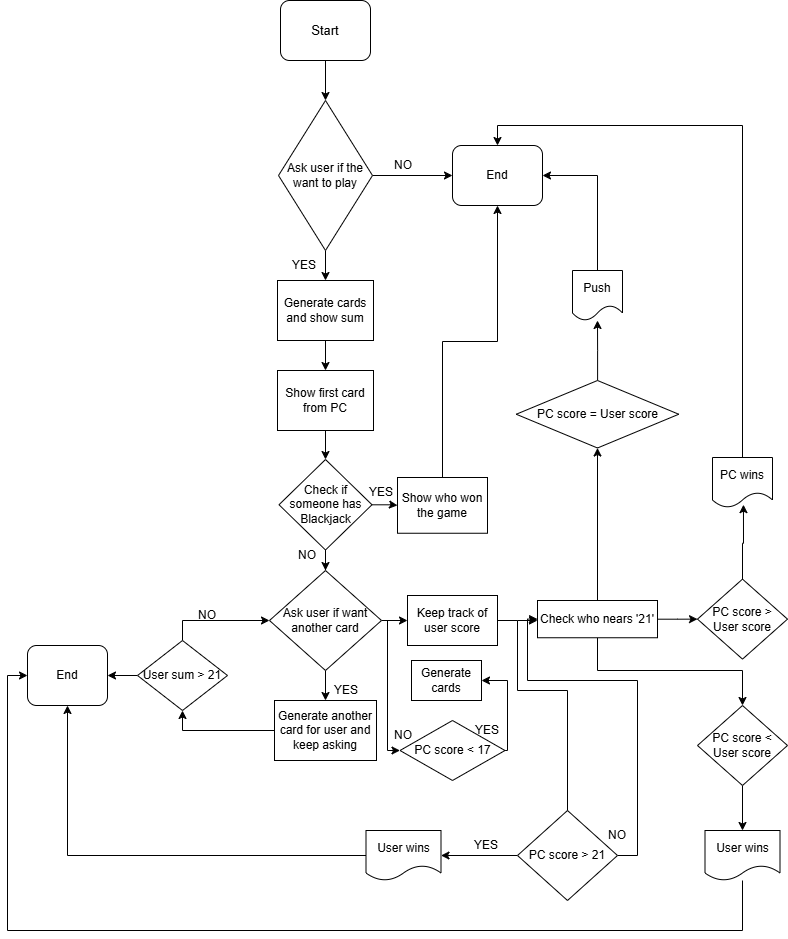

The diagram above was exported from draw.io. Its source (the exported page's mxGraphModel, read from the mxfile embedded in the PNG):
<mxGraphModel dx="2037" dy="1119" grid="1" gridSize="10" guides="1" tooltips="1" connect="1" arrows="1" fold="1" page="1" pageScale="1" pageWidth="827" pageHeight="1169" math="0" shadow="0">
  <root>
    <mxCell id="0" />
    <mxCell id="1" parent="0" />
    <mxCell id="Hj2JxylDR95ywlZCkYfs-12" edge="1" parent="1" source="VwBJOLkW4tDcTZmp4_Ss-1" style="edgeStyle=orthogonalEdgeStyle;rounded=0;orthogonalLoop=1;jettySize=auto;html=1;entryX=0.5;entryY=0;entryDx=0;entryDy=0;" target="Hj2JxylDR95ywlZCkYfs-1">
      <mxGeometry relative="1" as="geometry" />
    </mxCell>
    <mxCell id="VwBJOLkW4tDcTZmp4_Ss-1" parent="1" style="rounded=1;whiteSpace=wrap;html=1;fontSize=13;" value="Start" vertex="1">
      <mxGeometry height="60" width="90" x="283" y="120" as="geometry" />
    </mxCell>
    <mxCell id="VwBJOLkW4tDcTZmp4_Ss-6" edge="1" parent="1" style="edgeStyle=orthogonalEdgeStyle;rounded=0;orthogonalLoop=1;jettySize=auto;html=1;exitX=0.5;exitY=1;exitDx=0;exitDy=0;entryX=0.5;entryY=0;entryDx=0;entryDy=0;">
      <mxGeometry relative="1" as="geometry">
        <mxPoint x="329" y="300" as="sourcePoint" />
        <mxPoint x="329" y="360" as="targetPoint" />
      </mxGeometry>
    </mxCell>
    <mxCell id="Hj2JxylDR95ywlZCkYfs-3" edge="1" parent="1" source="Hj2JxylDR95ywlZCkYfs-1" style="edgeStyle=orthogonalEdgeStyle;rounded=0;orthogonalLoop=1;jettySize=auto;html=1;" target="Hj2JxylDR95ywlZCkYfs-2">
      <mxGeometry relative="1" as="geometry" />
    </mxCell>
    <mxCell id="Hj2JxylDR95ywlZCkYfs-9" edge="1" parent="1" source="Hj2JxylDR95ywlZCkYfs-1" style="edgeStyle=orthogonalEdgeStyle;rounded=0;orthogonalLoop=1;jettySize=auto;html=1;" target="Hj2JxylDR95ywlZCkYfs-4">
      <mxGeometry relative="1" as="geometry" />
    </mxCell>
    <mxCell id="Hj2JxylDR95ywlZCkYfs-1" parent="1" style="rhombus;whiteSpace=wrap;html=1;" value="Ask user if the want to play" vertex="1">
      <mxGeometry height="150" width="94" x="281" y="220" as="geometry" />
    </mxCell>
    <mxCell id="Hj2JxylDR95ywlZCkYfs-2" parent="1" style="rounded=1;whiteSpace=wrap;html=1;" value="End" vertex="1">
      <mxGeometry height="60" width="90" x="455" y="265" as="geometry" />
    </mxCell>
    <mxCell id="Hj2JxylDR95ywlZCkYfs-8" edge="1" parent="1" source="Hj2JxylDR95ywlZCkYfs-4" style="edgeStyle=orthogonalEdgeStyle;rounded=0;orthogonalLoop=1;jettySize=auto;html=1;" target="Hj2JxylDR95ywlZCkYfs-7">
      <mxGeometry relative="1" as="geometry" />
    </mxCell>
    <mxCell id="Hj2JxylDR95ywlZCkYfs-4" parent="1" style="rounded=0;whiteSpace=wrap;html=1;" value="Generate cards and show sum" vertex="1">
      <mxGeometry height="60" width="96" x="280" y="400" as="geometry" />
    </mxCell>
    <mxCell id="Hj2JxylDR95ywlZCkYfs-14" edge="1" parent="1" source="Hj2JxylDR95ywlZCkYfs-7" style="edgeStyle=orthogonalEdgeStyle;rounded=0;orthogonalLoop=1;jettySize=auto;html=1;entryX=0.5;entryY=0;entryDx=0;entryDy=0;" target="Hj2JxylDR95ywlZCkYfs-13">
      <mxGeometry relative="1" as="geometry" />
    </mxCell>
    <mxCell id="Hj2JxylDR95ywlZCkYfs-7" parent="1" style="rounded=0;whiteSpace=wrap;html=1;" value="Show first card from PC" vertex="1">
      <mxGeometry height="60" width="96" x="280" y="490" as="geometry" />
    </mxCell>
    <mxCell id="Hj2JxylDR95ywlZCkYfs-10" parent="1" style="text;html=1;whiteSpace=wrap;strokeColor=none;fillColor=none;align=center;verticalAlign=middle;rounded=0;" value="NO" vertex="1">
      <mxGeometry height="30" width="60" x="376" y="270" as="geometry" />
    </mxCell>
    <mxCell id="Hj2JxylDR95ywlZCkYfs-11" parent="1" style="text;html=1;whiteSpace=wrap;strokeColor=none;fillColor=none;align=center;verticalAlign=middle;rounded=0;" value="YES" vertex="1">
      <mxGeometry height="30" width="44" x="285" y="370" as="geometry" />
    </mxCell>
    <mxCell id="Hj2JxylDR95ywlZCkYfs-16" edge="1" parent="1" source="Hj2JxylDR95ywlZCkYfs-13" style="edgeStyle=orthogonalEdgeStyle;rounded=0;orthogonalLoop=1;jettySize=auto;html=1;" target="Hj2JxylDR95ywlZCkYfs-15">
      <mxGeometry relative="1" as="geometry" />
    </mxCell>
    <mxCell id="Hj2JxylDR95ywlZCkYfs-20" edge="1" parent="1" source="Hj2JxylDR95ywlZCkYfs-13" style="edgeStyle=orthogonalEdgeStyle;rounded=0;orthogonalLoop=1;jettySize=auto;html=1;" target="Hj2JxylDR95ywlZCkYfs-19">
      <mxGeometry relative="1" as="geometry" />
    </mxCell>
    <mxCell id="Hj2JxylDR95ywlZCkYfs-13" parent="1" style="rhombus;whiteSpace=wrap;html=1;" value="Check if someone has Blackjack" vertex="1">
      <mxGeometry height="90.5" width="93" x="281.5" y="579" as="geometry" />
    </mxCell>
    <mxCell id="Hj2JxylDR95ywlZCkYfs-17" edge="1" parent="1" source="Hj2JxylDR95ywlZCkYfs-15" style="edgeStyle=orthogonalEdgeStyle;rounded=0;orthogonalLoop=1;jettySize=auto;html=1;entryX=0.5;entryY=1;entryDx=0;entryDy=0;" target="Hj2JxylDR95ywlZCkYfs-2">
      <mxGeometry relative="1" as="geometry">
        <mxPoint x="490" y="330" as="targetPoint" />
      </mxGeometry>
    </mxCell>
    <mxCell id="Hj2JxylDR95ywlZCkYfs-15" parent="1" style="rounded=0;whiteSpace=wrap;html=1;" value="Show who won the game" vertex="1">
      <mxGeometry height="55.75" width="90" x="400" y="597" as="geometry" />
    </mxCell>
    <mxCell id="Hj2JxylDR95ywlZCkYfs-18" parent="1" style="text;html=1;whiteSpace=wrap;strokeColor=none;fillColor=none;align=center;verticalAlign=middle;rounded=0;" value="YES" vertex="1">
      <mxGeometry height="30" width="60" x="354" y="597" as="geometry" />
    </mxCell>
    <mxCell id="Hj2JxylDR95ywlZCkYfs-22" edge="1" parent="1" source="Hj2JxylDR95ywlZCkYfs-19" style="edgeStyle=orthogonalEdgeStyle;rounded=0;orthogonalLoop=1;jettySize=auto;html=1;entryX=0.5;entryY=0;entryDx=0;entryDy=0;" target="Hj2JxylDR95ywlZCkYfs-21">
      <mxGeometry relative="1" as="geometry" />
    </mxCell>
    <mxCell id="Hj2JxylDR95ywlZCkYfs-42" edge="1" parent="1" source="Hj2JxylDR95ywlZCkYfs-19" style="edgeStyle=orthogonalEdgeStyle;rounded=0;orthogonalLoop=1;jettySize=auto;html=1;entryX=0;entryY=0.5;entryDx=0;entryDy=0;" target="Hj2JxylDR95ywlZCkYfs-34">
      <mxGeometry relative="1" as="geometry" />
    </mxCell>
    <mxCell id="Hj2JxylDR95ywlZCkYfs-19" parent="1" style="rhombus;whiteSpace=wrap;html=1;" value="Ask user if want another card" vertex="1">
      <mxGeometry height="100" width="112" x="272" y="690" as="geometry" />
    </mxCell>
    <mxCell id="Hj2JxylDR95ywlZCkYfs-24" edge="1" parent="1" source="Hj2JxylDR95ywlZCkYfs-21" style="edgeStyle=orthogonalEdgeStyle;rounded=0;orthogonalLoop=1;jettySize=auto;html=1;entryX=0.5;entryY=1;entryDx=0;entryDy=0;" target="Hj2JxylDR95ywlZCkYfs-23">
      <mxGeometry relative="1" as="geometry" />
    </mxCell>
    <mxCell id="Hj2JxylDR95ywlZCkYfs-21" parent="1" style="rounded=0;whiteSpace=wrap;html=1;" value="Generate another card for user and keep asking" vertex="1">
      <mxGeometry height="60" width="102" x="277" y="820" as="geometry" />
    </mxCell>
    <mxCell id="Hj2JxylDR95ywlZCkYfs-26" edge="1" parent="1" source="Hj2JxylDR95ywlZCkYfs-23" style="edgeStyle=orthogonalEdgeStyle;rounded=0;orthogonalLoop=1;jettySize=auto;html=1;entryX=0;entryY=0.5;entryDx=0;entryDy=0;" target="Hj2JxylDR95ywlZCkYfs-19">
      <mxGeometry relative="1" as="geometry">
        <Array as="points">
          <mxPoint x="185" y="740" />
        </Array>
      </mxGeometry>
    </mxCell>
    <mxCell id="Hj2JxylDR95ywlZCkYfs-30" edge="1" parent="1" source="Hj2JxylDR95ywlZCkYfs-23" style="edgeStyle=orthogonalEdgeStyle;rounded=0;orthogonalLoop=1;jettySize=auto;html=1;exitX=0;exitY=0.5;exitDx=0;exitDy=0;entryX=1;entryY=0.5;entryDx=0;entryDy=0;" target="Hj2JxylDR95ywlZCkYfs-28">
      <mxGeometry relative="1" as="geometry" />
    </mxCell>
    <mxCell id="Hj2JxylDR95ywlZCkYfs-23" parent="1" style="rhombus;whiteSpace=wrap;html=1;" value="User sum &amp;gt; 21" vertex="1">
      <mxGeometry height="70" width="90" x="140" y="760" as="geometry" />
    </mxCell>
    <mxCell id="Hj2JxylDR95ywlZCkYfs-28" parent="1" style="rounded=1;whiteSpace=wrap;html=1;" value="End" vertex="1">
      <mxGeometry height="60" width="80" x="30" y="765" as="geometry" />
    </mxCell>
    <mxCell id="Hj2JxylDR95ywlZCkYfs-31" parent="1" style="text;html=1;whiteSpace=wrap;strokeColor=none;fillColor=none;align=center;verticalAlign=middle;rounded=0;" value="NO" vertex="1">
      <mxGeometry height="30" width="60" x="280" y="660" as="geometry" />
    </mxCell>
    <mxCell id="Hj2JxylDR95ywlZCkYfs-32" parent="1" style="text;html=1;whiteSpace=wrap;strokeColor=none;fillColor=none;align=center;verticalAlign=middle;rounded=0;" value="NO" vertex="1">
      <mxGeometry height="30" width="60" x="180" y="720" as="geometry" />
    </mxCell>
    <mxCell id="Hj2JxylDR95ywlZCkYfs-33" parent="1" style="text;html=1;whiteSpace=wrap;strokeColor=none;fillColor=none;align=center;verticalAlign=middle;rounded=0;" value="YES" vertex="1">
      <mxGeometry height="30" width="60" x="319" y="795" as="geometry" />
    </mxCell>
    <mxCell id="Hj2JxylDR95ywlZCkYfs-99" edge="1" parent="1" source="Hj2JxylDR95ywlZCkYfs-34" style="edgeStyle=orthogonalEdgeStyle;rounded=0;orthogonalLoop=1;jettySize=auto;html=1;" target="Hj2JxylDR95ywlZCkYfs-57">
      <mxGeometry relative="1" as="geometry">
        <Array as="points">
          <mxPoint x="520" y="740" />
          <mxPoint x="520" y="740" />
        </Array>
      </mxGeometry>
    </mxCell>
    <mxCell id="Hj2JxylDR95ywlZCkYfs-34" parent="1" style="rounded=0;whiteSpace=wrap;html=1;" value="Keep track of user score" vertex="1">
      <mxGeometry height="50" width="90" x="410" y="715" as="geometry" />
    </mxCell>
    <mxCell id="Hj2JxylDR95ywlZCkYfs-47" edge="1" parent="1" source="Hj2JxylDR95ywlZCkYfs-37" style="edgeStyle=orthogonalEdgeStyle;rounded=0;orthogonalLoop=1;jettySize=auto;html=1;entryX=1;entryY=0.5;entryDx=0;entryDy=0;exitX=1;exitY=0.5;exitDx=0;exitDy=0;" target="Hj2JxylDR95ywlZCkYfs-38">
      <mxGeometry relative="1" as="geometry">
        <Array as="points">
          <mxPoint x="510" y="870" />
          <mxPoint x="510" y="800" />
        </Array>
        <mxPoint x="590" y="870" as="sourcePoint" />
      </mxGeometry>
    </mxCell>
    <mxCell id="Hj2JxylDR95ywlZCkYfs-37" parent="1" style="rhombus;whiteSpace=wrap;html=1;" value="PC score &amp;lt; 17" vertex="1">
      <mxGeometry height="60" width="105" x="402.5" y="840" as="geometry" />
    </mxCell>
    <mxCell id="Hj2JxylDR95ywlZCkYfs-38" parent="1" style="rounded=0;whiteSpace=wrap;html=1;" value="Generate cards" vertex="1">
      <mxGeometry height="40" width="70" x="414" y="780" as="geometry" />
    </mxCell>
    <mxCell id="Hj2JxylDR95ywlZCkYfs-45" edge="1" parent="1" style="endArrow=none;html=1;rounded=0;" value="">
      <mxGeometry height="50" relative="1" width="50" as="geometry">
        <mxPoint x="390" y="870" as="sourcePoint" />
        <mxPoint x="390" y="740" as="targetPoint" />
      </mxGeometry>
    </mxCell>
    <mxCell id="Hj2JxylDR95ywlZCkYfs-46" edge="1" parent="1" style="endArrow=classic;html=1;rounded=0;entryX=0;entryY=0.5;entryDx=0;entryDy=0;" target="Hj2JxylDR95ywlZCkYfs-37" value="">
      <mxGeometry height="50" relative="1" width="50" as="geometry">
        <mxPoint x="390" y="870" as="sourcePoint" />
        <mxPoint x="490" y="810" as="targetPoint" />
      </mxGeometry>
    </mxCell>
    <mxCell id="Hj2JxylDR95ywlZCkYfs-48" parent="1" style="text;html=1;whiteSpace=wrap;strokeColor=none;fillColor=none;align=center;verticalAlign=middle;rounded=0;" value="YES" vertex="1">
      <mxGeometry height="30" width="60" x="460" y="835" as="geometry" />
    </mxCell>
    <mxCell id="Hj2JxylDR95ywlZCkYfs-49" parent="1" style="text;html=1;whiteSpace=wrap;strokeColor=none;fillColor=none;align=center;verticalAlign=middle;rounded=0;" value="NO" vertex="1">
      <mxGeometry height="30" width="60" x="376" y="840" as="geometry" />
    </mxCell>
    <mxCell id="Hj2JxylDR95ywlZCkYfs-65" edge="1" parent="1" source="Hj2JxylDR95ywlZCkYfs-55" style="edgeStyle=orthogonalEdgeStyle;rounded=0;orthogonalLoop=1;jettySize=auto;html=1;" target="Hj2JxylDR95ywlZCkYfs-63">
      <mxGeometry relative="1" as="geometry" />
    </mxCell>
    <mxCell id="Hj2JxylDR95ywlZCkYfs-55" parent="1" style="rhombus;whiteSpace=wrap;html=1;" value="PC score = User score" vertex="1">
      <mxGeometry height="67.5" width="162.5" x="518.75" y="500" as="geometry" />
    </mxCell>
    <mxCell id="Hj2JxylDR95ywlZCkYfs-61" edge="1" parent="1" source="Hj2JxylDR95ywlZCkYfs-57" style="edgeStyle=orthogonalEdgeStyle;rounded=0;orthogonalLoop=1;jettySize=auto;html=1;entryX=0.5;entryY=1;entryDx=0;entryDy=0;" target="Hj2JxylDR95ywlZCkYfs-55">
      <mxGeometry relative="1" as="geometry" />
    </mxCell>
    <mxCell id="Hj2JxylDR95ywlZCkYfs-88" edge="1" parent="1" source="Hj2JxylDR95ywlZCkYfs-57" style="edgeStyle=orthogonalEdgeStyle;rounded=0;orthogonalLoop=1;jettySize=auto;html=1;entryX=0;entryY=0.5;entryDx=0;entryDy=0;" target="Hj2JxylDR95ywlZCkYfs-81">
      <mxGeometry relative="1" as="geometry" />
    </mxCell>
    <mxCell id="Hj2JxylDR95ywlZCkYfs-92" edge="1" parent="1" source="Hj2JxylDR95ywlZCkYfs-57" style="edgeStyle=orthogonalEdgeStyle;rounded=0;orthogonalLoop=1;jettySize=auto;html=1;entryX=0.5;entryY=0;entryDx=0;entryDy=0;" target="Hj2JxylDR95ywlZCkYfs-89">
      <mxGeometry relative="1" as="geometry">
        <Array as="points">
          <mxPoint x="600" y="790" />
          <mxPoint x="745" y="790" />
        </Array>
      </mxGeometry>
    </mxCell>
    <mxCell id="Hj2JxylDR95ywlZCkYfs-57" parent="1" style="rounded=0;whiteSpace=wrap;html=1;" value="Check who nears '21'" vertex="1">
      <mxGeometry height="37.25" width="120" x="540" y="720" as="geometry" />
    </mxCell>
    <mxCell id="Hj2JxylDR95ywlZCkYfs-68" edge="1" parent="1" source="Hj2JxylDR95ywlZCkYfs-62" style="edgeStyle=orthogonalEdgeStyle;rounded=0;orthogonalLoop=1;jettySize=auto;html=1;entryX=1;entryY=0.5;entryDx=0;entryDy=0;" target="Hj2JxylDR95ywlZCkYfs-67">
      <mxGeometry relative="1" as="geometry" />
    </mxCell>
    <mxCell id="Hj2JxylDR95ywlZCkYfs-100" edge="1" parent="1" source="Hj2JxylDR95ywlZCkYfs-62" style="edgeStyle=orthogonalEdgeStyle;rounded=0;orthogonalLoop=1;jettySize=auto;html=1;entryX=0;entryY=0.5;entryDx=0;entryDy=0;" target="Hj2JxylDR95ywlZCkYfs-57">
      <mxGeometry relative="1" as="geometry">
        <Array as="points">
          <mxPoint x="640" y="975" />
          <mxPoint x="640" y="800" />
          <mxPoint x="530" y="800" />
          <mxPoint x="530" y="739" />
        </Array>
      </mxGeometry>
    </mxCell>
    <mxCell id="Hj2JxylDR95ywlZCkYfs-62" parent="1" style="rhombus;whiteSpace=wrap;html=1;" value="PC score &amp;gt; 21" vertex="1">
      <mxGeometry height="90" width="100" x="520" y="930" as="geometry" />
    </mxCell>
    <mxCell id="Hj2JxylDR95ywlZCkYfs-66" edge="1" parent="1" source="Hj2JxylDR95ywlZCkYfs-63" style="edgeStyle=orthogonalEdgeStyle;rounded=0;orthogonalLoop=1;jettySize=auto;html=1;entryX=1;entryY=0.5;entryDx=0;entryDy=0;" target="Hj2JxylDR95ywlZCkYfs-2">
      <mxGeometry relative="1" as="geometry">
        <Array as="points">
          <mxPoint x="600" y="295" />
        </Array>
        <mxPoint x="600" y="280" as="targetPoint" />
      </mxGeometry>
    </mxCell>
    <mxCell id="Hj2JxylDR95ywlZCkYfs-63" parent="1" style="shape=document;whiteSpace=wrap;html=1;boundedLbl=1;" value="Push" vertex="1">
      <mxGeometry height="50" width="50" x="575" y="390" as="geometry" />
    </mxCell>
    <mxCell id="Hj2JxylDR95ywlZCkYfs-69" edge="1" parent="1" source="Hj2JxylDR95ywlZCkYfs-67" style="edgeStyle=orthogonalEdgeStyle;rounded=0;orthogonalLoop=1;jettySize=auto;html=1;entryX=0.5;entryY=1;entryDx=0;entryDy=0;" target="Hj2JxylDR95ywlZCkYfs-28">
      <mxGeometry relative="1" as="geometry" />
    </mxCell>
    <mxCell id="Hj2JxylDR95ywlZCkYfs-67" parent="1" style="shape=document;whiteSpace=wrap;html=1;boundedLbl=1;" value="User wins" vertex="1">
      <mxGeometry height="50" width="75" x="368.5" y="950" as="geometry" />
    </mxCell>
    <mxCell id="Hj2JxylDR95ywlZCkYfs-71" parent="1" style="text;html=1;whiteSpace=wrap;strokeColor=none;fillColor=none;align=center;verticalAlign=middle;rounded=0;" value="YES" vertex="1">
      <mxGeometry height="30" width="60" x="458.75" y="950" as="geometry" />
    </mxCell>
    <mxCell id="Hj2JxylDR95ywlZCkYfs-81" parent="1" style="rhombus;whiteSpace=wrap;html=1;" value="PC score &amp;gt; User score" vertex="1">
      <mxGeometry height="80" width="90" x="700" y="698.63" as="geometry" />
    </mxCell>
    <mxCell id="Hj2JxylDR95ywlZCkYfs-95" edge="1" parent="1" source="Hj2JxylDR95ywlZCkYfs-82" style="edgeStyle=orthogonalEdgeStyle;rounded=0;orthogonalLoop=1;jettySize=auto;html=1;entryX=0.5;entryY=0;entryDx=0;entryDy=0;" target="Hj2JxylDR95ywlZCkYfs-2">
      <mxGeometry relative="1" as="geometry">
        <Array as="points">
          <mxPoint x="745" y="245" />
          <mxPoint x="500" y="245" />
        </Array>
      </mxGeometry>
    </mxCell>
    <mxCell id="Hj2JxylDR95ywlZCkYfs-82" parent="1" style="shape=document;whiteSpace=wrap;html=1;boundedLbl=1;" value="PC wins" vertex="1">
      <mxGeometry height="50" width="60" x="715" y="577" as="geometry" />
    </mxCell>
    <mxCell id="Hj2JxylDR95ywlZCkYfs-86" edge="1" parent="1" source="Hj2JxylDR95ywlZCkYfs-81" style="edgeStyle=orthogonalEdgeStyle;rounded=0;orthogonalLoop=1;jettySize=auto;html=1;entryX=0.516;entryY=0.943;entryDx=0;entryDy=0;entryPerimeter=0;" target="Hj2JxylDR95ywlZCkYfs-82">
      <mxGeometry relative="1" as="geometry" />
    </mxCell>
    <mxCell id="Hj2JxylDR95ywlZCkYfs-91" edge="1" parent="1" source="Hj2JxylDR95ywlZCkYfs-89" style="edgeStyle=orthogonalEdgeStyle;rounded=0;orthogonalLoop=1;jettySize=auto;html=1;" target="Hj2JxylDR95ywlZCkYfs-90">
      <mxGeometry relative="1" as="geometry" />
    </mxCell>
    <mxCell id="Hj2JxylDR95ywlZCkYfs-89" parent="1" style="rhombus;whiteSpace=wrap;html=1;" value="PC score &amp;lt; User score" vertex="1">
      <mxGeometry height="80" width="90" x="700" y="825" as="geometry" />
    </mxCell>
    <mxCell id="Hj2JxylDR95ywlZCkYfs-94" edge="1" parent="1" source="Hj2JxylDR95ywlZCkYfs-90" style="edgeStyle=orthogonalEdgeStyle;rounded=0;orthogonalLoop=1;jettySize=auto;html=1;entryX=0;entryY=0.5;entryDx=0;entryDy=0;" target="Hj2JxylDR95ywlZCkYfs-28">
      <mxGeometry relative="1" as="geometry">
        <Array as="points">
          <mxPoint x="745" y="1050" />
          <mxPoint x="10" y="1050" />
          <mxPoint x="10" y="795" />
        </Array>
      </mxGeometry>
    </mxCell>
    <mxCell id="Hj2JxylDR95ywlZCkYfs-90" parent="1" style="shape=document;whiteSpace=wrap;html=1;boundedLbl=1;" value="User wins" vertex="1">
      <mxGeometry height="50" width="75" x="707.5" y="950" as="geometry" />
    </mxCell>
    <mxCell id="Hj2JxylDR95ywlZCkYfs-101" edge="1" parent="1" style="endArrow=none;html=1;rounded=0;entryX=0.5;entryY=0;entryDx=0;entryDy=0;" target="Hj2JxylDR95ywlZCkYfs-62" value="">
      <mxGeometry height="50" relative="1" width="50" as="geometry">
        <mxPoint x="570" y="810" as="sourcePoint" />
        <mxPoint x="390" y="850" as="targetPoint" />
      </mxGeometry>
    </mxCell>
    <mxCell id="Hj2JxylDR95ywlZCkYfs-102" edge="1" parent="1" style="endArrow=none;html=1;rounded=0;" value="">
      <mxGeometry height="50" relative="1" width="50" as="geometry">
        <mxPoint x="520" y="810" as="sourcePoint" />
        <mxPoint x="570" y="810" as="targetPoint" />
      </mxGeometry>
    </mxCell>
    <mxCell id="Hj2JxylDR95ywlZCkYfs-103" edge="1" parent="1" style="endArrow=none;html=1;rounded=0;" value="">
      <mxGeometry height="50" relative="1" width="50" as="geometry">
        <mxPoint x="520" y="810" as="sourcePoint" />
        <mxPoint x="520" y="740" as="targetPoint" />
      </mxGeometry>
    </mxCell>
    <mxCell id="Hj2JxylDR95ywlZCkYfs-104" parent="1" style="text;html=1;whiteSpace=wrap;strokeColor=none;fillColor=none;align=center;verticalAlign=middle;rounded=0;" value="NO" vertex="1">
      <mxGeometry height="30" width="60" x="590" y="940" as="geometry" />
    </mxCell>
  </root>
</mxGraphModel>